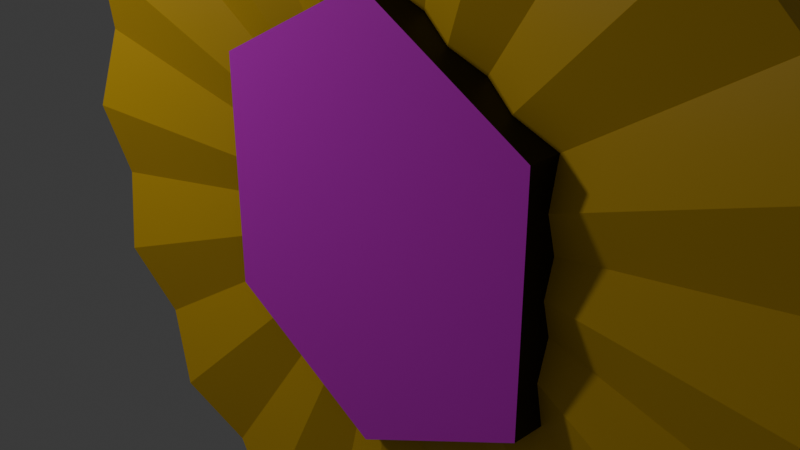 # Source: medal_paris.blend  (saved by Blender 4.2.66; exported with 4.5.12 LTS)
import bpy
from mathutils import Matrix  # noqa: F401  (used for matrix-valued properties, if any)

bpy.ops.wm.read_factory_settings(use_empty=True)
scene = bpy.context.scene
scene.name = 'Scene'

# ---- collections
col_collection = bpy.data.collections.new('Collection'); scene.collection.children.link(col_collection)

# ---- images (referenced by path relative to the original .blend; pixels are not part of the script)
import os
ASSET_DIR = os.environ.get("B2B_ASSET_DIR", "")  # directory of the original .blend (textures are referenced by path, not embedded)
HERE = os.path.dirname(os.path.abspath(__file__))  # packed textures are extracted next to this script under _unpacked/

def load_image(name, relpath, width, height, colorspace="sRGB"):
    """Load a texture the original file referenced (path relative to the .blend, or extracted next to this script)."""
    p = next((c for c in (os.path.join(HERE, relpath), os.path.join(ASSET_DIR, relpath)) if relpath and os.path.exists(c)), "")
    if p:
        img = bpy.data.images.load(p, check_existing=True)
        img.name = name
    else:  # same state as the original file: an image datablock whose file is absent (Cycles renders it pink)
        img = bpy.data.images.new(name, width, height)
        img.source = "FILE"
        img.filepath = "//" + (relpath or name)
    img.colorspace_settings.name = colorspace
    return img
img_sail_jpeg = load_image('sail.jpeg', 'textures/sail.jpeg', 1024, 1024, 'sRGB')

# ---- materials (node trees are filled in below, after node groups)
mat_gold = bpy.data.materials.new('gold')
mat_balck = bpy.data.materials.new('balck')
mat_white = bpy.data.materials.new('white')

# ---- material node trees
mat_gold.use_nodes = True; mat_gold.node_tree.nodes.clear()
_N = mat_gold.node_tree.nodes; _L = mat_gold.node_tree.links
n0 = _N.new('ShaderNodeBsdfPrincipled'); n0.name = 'Principled BSDF'; n0.location = (10, 300)
n0.inputs[0].default_value = (0.8632, 0.521, 0.001214, 1.0)
n1 = _N.new('ShaderNodeOutputMaterial'); n1.name = 'Material Output'; n1.location = (300, 300)
_L.new(n0.outputs[0], n1.inputs[0])
n1.is_active_output = True
mat_balck.use_nodes = True; mat_balck.node_tree.nodes.clear()
_N = mat_balck.node_tree.nodes; _L = mat_balck.node_tree.links
n0 = _N.new('ShaderNodeBsdfPrincipled'); n0.name = 'Principled BSDF'; n0.location = (10, 300)
n0.inputs[0].default_value = (0.0, 0.0, 0.0, 1.0)
n1 = _N.new('ShaderNodeOutputMaterial'); n1.name = 'Material Output'; n1.location = (300, 300)
_L.new(n0.outputs[0], n1.inputs[0])
n1.is_active_output = True
mat_white.use_nodes = True; mat_white.node_tree.nodes.clear()
_N = mat_white.node_tree.nodes; _L = mat_white.node_tree.links
n0 = _N.new('ShaderNodeBsdfPrincipled'); n0.name = 'Principled BSDF'; n0.location = (10, 300)
n1 = _N.new('ShaderNodeOutputMaterial'); n1.name = 'Material Output'; n1.location = (300, 300)
n2 = _N.new('ShaderNodeTexImage'); n2.name = 'Image Texture'; n2.location = (-402, 176)
n2.image = img_sail_jpeg
_L.new(n0.outputs[0], n1.inputs[0])
_L.new(n2.outputs[0], n0.inputs[0])
n1.is_active_output = True

# ---- world
world_world = bpy.data.worlds.new('World'); scene.world = world_world
world_world.use_nodes = True; world_world.node_tree.nodes.clear()
_N = world_world.node_tree.nodes; _L = world_world.node_tree.links
n0 = _N.new('ShaderNodeOutputWorld'); n0.name = 'World Output'; n0.location = (300, 300)
n1 = _N.new('ShaderNodeBackground'); n1.name = 'Background'; n1.location = (10, 300)
n1.inputs[0].default_value = (0.05088, 0.05088, 0.05088, 1.0)
_L.new(n1.outputs[0], n0.inputs[0])
n0.is_active_output = True
world_world.color = (0.05088, 0.05088, 0.05088)
world_world.sun_shadow_jitter_overblur = 0.0

# ---- cameras
cam_camera = bpy.data.cameras.new('Camera')
cam_camera.clip_end = 100.0
cam_camera.ortho_scale = 7.314

# ---- lights
light_light = bpy.data.lights.new('Light', 'POINT')
light_light.energy = 1000.0
light_light.shadow_soft_size = 0.5196

# ---- meshes
me_cylinder = bpy.data.meshes.new('Cylinder')
me_cylinder.from_pydata([(0.0, 1.0, -1.0), (0.0, 1.0, 1.0), (0.1951, 0.9808, -1.0), (0.0, 0.0, 0.0), (0.3827, 0.9239, -1.0), (0.3827, 0.9239, 1.0), (0.5556, 0.8315, -1.0), (0.0, 0.0, 0.0), (0.7071, 0.7071, -1.0), (0.7071, 0.7071, 1.0), (0.8315, 0.5556, -1.0), (0.0, 0.0, 0.0), (0.9239, 0.3827, -1.0), (0.9239, 0.3827, 1.0), (0.9808, 0.1951, -1.0), (0.0, 0.0, 0.0), (1.0, 0.0, -1.0), (1.0, 0.0, 1.0), (0.9808, -0.1951, -1.0), (0.0, 0.0, 0.0), (0.9239, -0.3827, -1.0), (0.9239, -0.3827, 1.0), (0.8315, -0.5556, -1.0), (0.0, 0.0, 0.0), (0.7071, -0.7071, -1.0), (0.7071, -0.7071, 1.0), (0.5556, -0.8315, -1.0), (0.0, 0.0, 0.0), (0.3827, -0.9239, -1.0), (0.3827, -0.9239, 1.0), (0.1951, -0.9808, -1.0), (0.0, 0.0, 0.0), (0.0, -1.0, -1.0), (0.0, -1.0, 1.0), (-0.1951, -0.9808, -1.0), (0.0, 0.0, 0.0), (-0.3827, -0.9239, -1.0), (-0.3827, -0.9239, 1.0), (-0.5556, -0.8315, -1.0), (0.0, 0.0, 0.0), (-0.7071, -0.7071, -1.0), (-0.7071, -0.7071, 1.0), (-0.8315, -0.5556, -1.0), (0.0, 0.0, 0.0), (-0.9239, -0.3827, -1.0), (-0.9239, -0.3827, 1.0), (-0.9808, -0.1951, -1.0), (0.0, 0.0, 0.0), (-1.0, 0.0, -1.0), (-1.0, 0.0, 1.0), (-0.9808, 0.1951, -1.0), (0.0, 0.0, 0.0), (-0.9239, 0.3827, -1.0), (-0.9239, 0.3827, 1.0), (-0.8315, 0.5556, -1.0), (0.0, 0.0, 0.0), (-0.7071, 0.7071, -1.0), (-0.7071, 0.7071, 1.0), (-0.5556, 0.8315, -1.0), (0.0, 0.0, 0.0), (-0.3827, 0.9239, -1.0), (-0.3827, 0.9239, 1.0), (-0.1951, 0.9808, -1.0), (0.0, 0.0, 0.0), (9.263e-05, 9.263e-05, -1.0), (4.631e-05, 0.5, -1.0), (4.631e-05, -0.5, -1.0), (0.4158, -0.2777, -1.0), (-0.4157, -0.2777, -1.0), (-0.4157, 0.2778, -1.0), (0.4158, 0.2778, -1.0), (0.2462, -0.3684, -1.0), (0.4157, 0.08273, -1.0), (0.1696, -0.4093, -1.0), (0.4158, 5.412e-05, -1.0), (-0.1695, 0.4094, -1.0), (-0.4157, 5.412e-05, -1.0), (-0.08984, 0.452, -1.0), (-0.4156, 0.08274, -1.0), (0.08994, -0.4519, -1.0), (0.4158, -0.08263, -1.0), (0.4157, -0.1721, -1.0), (-0.3258, -0.3258, -1.0), (-0.4156, 0.1722, -1.0), (0.08993, 0.4519, -1.0), (-0.08984, -0.4519, -1.0), (0.3259, 0.3259, -1.0), (-0.1695, -0.4093, -1.0), (0.3259, -0.3258, -1.0), (0.1696, 0.4094, -1.0), (0.4157, 0.1722, -1.0), (-0.3258, 0.3259, -1.0), (0.2462, 0.3684, -1.0), (-0.4157, -0.1721, -1.0), (-0.2461, 0.3684, -1.0), (-0.2461, -0.3683, -1.0), (-0.4157, -0.08264, -1.0), (1.359e-05, 0.5, 1.0), (1.359e-05, -0.5, 1.0), (0.4157, -0.2778, 1.0), (0.4157, 0.2778, 1.0), (-0.4157, 0.2778, 1.0), (-0.4157, -0.2778, 1.0), (0.2461, -0.3683, 1.0), (-0.2461, -0.3683, 1.0), (-0.4157, 0.1722, 1.0), (0.1695, -0.4093, 1.0), (-0.3257, -0.3258, 1.0), (0.4157, -0.1722, 1.0), (-0.2461, 0.3684, 1.0), (0.3258, 0.3258, 1.0), (-0.1695, 0.4093, 1.0), (-0.08988, 0.4519, 1.0), (-0.3258, 0.3258, 1.0), (0.08989, -0.4519, 1.0), (-0.4156, -0.1722, 1.0), (0.3258, -0.3258, 1.0), (0.4157, 0.1722, 1.0), (0.4157, 0.08267, 1.0), (0.0899, 0.4519, 1.0), (-0.4156, -0.0827, 1.0), (-0.08987, -0.4519, 1.0), (-0.4156, -2.376e-05, 1.0), (-0.1695, -0.4092, 1.0), (0.4157, -2.375e-05, 1.0), (0.1696, 0.4093, 1.0), (0.4157, -0.0827, 1.0), (0.2462, 0.3684, 1.0), (-0.4156, 0.08266, 1.0), (0.0, 1.0, 0.0), (0.1951, 0.9808, 0.0), (0.3827, 0.9239, 0.0), (0.5556, 0.8315, 0.0), (0.7071, 0.7071, 0.0), (0.8315, 0.5556, 0.0), (0.9239, 0.3827, 0.0), (0.9808, 0.1951, 0.0), (1.0, 0.0, 0.0), (0.9808, -0.1951, 0.0), (0.9239, -0.3827, 0.0), (0.8315, -0.5556, 0.0), (0.7071, -0.7071, 0.0), (0.5556, -0.8315, 0.0), (0.3827, -0.9239, 0.0), (0.1951, -0.9808, 0.0), (0.0, -1.0, 0.0), (-0.1951, -0.9808, 0.0), (-0.3827, -0.9239, 0.0), (-0.5556, -0.8315, 0.0), (-0.7071, -0.7071, 0.0), (-0.8315, -0.5556, 0.0), (-0.9239, -0.3827, 0.0), (-0.9808, -0.1951, 0.0), (-1.0, 0.0, 0.0), (-0.9808, 0.1951, 0.0), (-0.9239, 0.3827, 0.0), (-0.8315, 0.5556, 0.0), (-0.7071, 0.7071, 0.0), (-0.5556, 0.8315, 0.0), (-0.3827, 0.9239, 0.0), (-0.1951, 0.9808, 0.0), (0.0, 1.0, 0.5), (0.1951, 0.9808, 0.5), (0.3827, 0.9239, 0.5), (0.5556, 0.8315, 0.5), (0.7071, 0.7071, 0.5), (0.8315, 0.5556, 0.5), (0.9239, 0.3827, 0.5), (0.9808, 0.1951, 0.5), (1.0, 0.0, 0.5), (0.9808, -0.1951, 0.5), (0.9239, -0.3827, 0.5), (0.8315, -0.5556, 0.5), (0.7071, -0.7071, 0.5), (0.5556, -0.8315, 0.5), (0.3827, -0.9239, 0.5), (0.1951, -0.9808, 0.5), (0.0, -1.0, 0.5), (-0.1951, -0.9808, 0.5), (-0.3827, -0.9239, 0.5), (-0.5556, -0.8315, 0.5), (-0.7071, -0.7071, 0.5), (-0.8315, -0.5556, 0.5), (-0.9239, -0.3827, 0.5), (-0.9808, -0.1951, 0.5), (-1.0, 0.0, 0.5), (-0.9808, 0.1951, 0.5), (-0.9239, 0.3827, 0.5), (-0.8315, 0.5556, 0.5), (-0.7071, 0.7071, 0.5), (-0.5556, 0.8315, 0.5), (-0.3827, 0.9239, 0.5), (-0.1951, 0.9808, 0.5), (0.1951, 0.9808, -0.5), (0.3827, 0.9239, -0.5), (0.5556, 0.8315, -0.5), (0.7071, 0.7071, -0.5), (0.8315, 0.5556, -0.5), (0.9239, 0.3827, -0.5), (0.9808, 0.1951, -0.5), (1.0, 0.0, -0.5), (0.9808, -0.1951, -0.5), (0.9239, -0.3827, -0.5), (0.8315, -0.5556, -0.5), (0.7071, -0.7071, -0.5), (0.5556, -0.8315, -0.5), (0.3827, -0.9239, -0.5), (0.1951, -0.9808, -0.5), (0.0, -1.0, -0.5), (-0.1951, -0.9808, -0.5), (-0.3827, -0.9239, -0.5), (-0.5556, -0.8315, -0.5), (-0.7071, -0.7071, -0.5), (-0.8315, -0.5556, -0.5), (-0.9239, -0.3827, -0.5), (-0.9808, -0.1951, -0.5), (-1.0, 0.0, -0.5), (-0.9808, 0.1951, -0.5), (-0.9239, 0.3827, -0.5), (-0.8315, 0.5556, -0.5), (-0.7071, 0.7071, -0.5), (-0.5556, 0.8315, -0.5), (-0.3827, 0.9239, -0.5), (-0.1951, 0.9808, -0.5), (0.0, 1.0, -0.5), (1.359e-05, 0.5, -1.0), (0.0899, 0.4519, -1.0), (0.1695, -0.4093, -1.0), (0.08989, -0.4519, -1.0), (1.359e-05, -0.5, -1.0), (-0.08987, -0.4519, -1.0), (-0.1695, -0.4092, -1.0), (-0.2461, -0.3683, -1.0), (-0.3257, -0.3258, -1.0), (-0.4157, -0.2778, -1.0), (0.1696, 0.4093, -1.0), (0.2462, 0.3684, -1.0), (-0.4156, -0.1722, -1.0), (0.3258, 0.3258, -1.0), (-0.4156, -0.0827, -1.0), (0.4157, 0.2778, -1.0), (-0.4156, -2.376e-05, -1.0), (0.4157, 0.1722, -1.0), (-0.4156, 0.08266, -1.0), (0.4157, 0.08267, -1.0), (-0.4157, 0.1722, -1.0), (0.4157, -2.375e-05, -1.0), (-0.4157, 0.2778, -1.0), (0.4157, -0.0827, -1.0), (-0.3258, 0.3258, -1.0), (0.4157, -0.1722, -1.0), (-0.2461, 0.3684, -1.0), (0.4157, -0.2778, -1.0), (-0.1695, 0.4093, -1.0), (0.3258, -0.3258, -1.0), (-0.08988, 0.4519, -1.0), (0.2461, -0.3683, -1.0)], [], [(161, 1, 162), (162, 5, 163), (163, 5, 164), (164, 9, 165), (165, 9, 166), (166, 13, 167), (167, 13, 168), (168, 17, 169), (169, 17, 170), (170, 21, 171), (171, 21, 172), (172, 25, 173), (173, 25, 174), (174, 29, 175), (175, 29, 176), (176, 33, 177), (177, 33, 178), (178, 37, 179), (179, 37, 180), (180, 41, 181), (181, 41, 182), (182, 45, 183), (183, 45, 184), (184, 49, 185), (185, 49, 186), (186, 53, 187), (187, 53, 188), (188, 57, 189), (189, 57, 190), (190, 61, 191), (191, 61, 192), (192, 1, 161), (0, 65, 77, 62), (62, 77, 75, 60), (60, 75, 94, 58), (58, 94, 91, 56), (56, 91, 69, 54), (54, 69, 83, 52), (52, 83, 78, 50), (50, 78, 76, 48), (48, 76, 96, 46), (46, 96, 93, 44), (44, 93, 68, 42), (42, 68, 82, 40), (40, 82, 95, 38), (38, 95, 87, 36), (36, 87, 85, 34), (34, 85, 66, 32), (32, 66, 79, 30), (30, 79, 73, 28), (28, 73, 71, 26), (26, 71, 88, 24), (24, 88, 67, 22), (22, 67, 81, 20), (20, 81, 80, 18), (18, 80, 74, 16), (16, 74, 72, 14), (14, 72, 90, 12), (12, 90, 70, 10), (10, 70, 86, 8), (8, 86, 92, 6), (6, 92, 89, 4), (4, 89, 84, 2), (2, 84, 65, 0), (223, 160, 129, 224), (80, 81, 64), (69, 91, 64), (74, 80, 64), (83, 69, 64), (72, 74, 64), (78, 83, 64), (90, 72, 64), (76, 78, 64), (70, 90, 64), (96, 76, 64), (86, 70, 64), (93, 96, 64), (92, 86, 64), (68, 93, 64), (89, 92, 64), (82, 68, 64), (84, 89, 64), (95, 82, 64), (65, 84, 64), (87, 95, 64), (85, 87, 64), (66, 85, 64), (79, 66, 64), (73, 79, 64), (71, 73, 64), (77, 65, 64), (88, 71, 64), (75, 77, 64), (67, 88, 64), (94, 75, 64), (81, 67, 64), (91, 94, 64), (97, 112, 111, 109, 113, 101, 105, 128, 122, 120, 115, 102, 107, 104, 123, 121, 98, 114, 106, 103, 116, 99, 108, 126, 124, 118, 117, 100, 110, 127, 125, 119), (222, 159, 160, 223), (221, 158, 159, 222), (220, 157, 158, 221), (219, 156, 157, 220), (218, 155, 156, 219), (217, 154, 155, 218), (216, 153, 154, 217), (215, 152, 153, 216), (214, 151, 152, 215), (213, 150, 151, 214), (212, 149, 150, 213), (211, 148, 149, 212), (210, 147, 148, 211), (209, 146, 147, 210), (208, 145, 146, 209), (207, 144, 145, 208), (206, 143, 144, 207), (205, 142, 143, 206), (204, 141, 142, 205), (203, 140, 141, 204), (202, 139, 140, 203), (201, 138, 139, 202), (200, 137, 138, 201), (199, 136, 137, 200), (198, 135, 136, 199), (197, 134, 135, 198), (196, 133, 134, 197), (195, 132, 133, 196), (194, 131, 132, 195), (193, 130, 131, 194), (224, 129, 130, 193), (160, 192, 161, 129), (159, 191, 192, 160), (158, 190, 191, 159), (157, 189, 190, 158), (156, 188, 189, 157), (155, 187, 188, 156), (154, 186, 187, 155), (153, 185, 186, 154), (152, 184, 185, 153), (151, 183, 184, 152), (150, 182, 183, 151), (149, 181, 182, 150), (148, 180, 181, 149), (147, 179, 180, 148), (146, 178, 179, 147), (145, 177, 178, 146), (144, 176, 177, 145), (143, 175, 176, 144), (142, 174, 175, 143), (141, 173, 174, 142), (140, 172, 173, 141), (139, 171, 172, 140), (138, 170, 171, 139), (137, 169, 170, 138), (136, 168, 169, 137), (135, 167, 168, 136), (134, 166, 167, 135), (133, 165, 166, 134), (132, 164, 165, 133), (131, 163, 164, 132), (130, 162, 163, 131), (129, 161, 162, 130), (0, 224, 193, 2), (2, 193, 194, 4), (4, 194, 195, 6), (6, 195, 196, 8), (8, 196, 197, 10), (10, 197, 198, 12), (12, 198, 199, 14), (14, 199, 200, 16), (16, 200, 201, 18), (18, 201, 202, 20), (20, 202, 203, 22), (22, 203, 204, 24), (24, 204, 205, 26), (26, 205, 206, 28), (28, 206, 207, 30), (30, 207, 208, 32), (32, 208, 209, 34), (34, 209, 210, 36), (36, 210, 211, 38), (38, 211, 212, 40), (40, 212, 213, 42), (42, 213, 214, 44), (44, 214, 215, 46), (46, 215, 216, 48), (48, 216, 217, 50), (50, 217, 218, 52), (52, 218, 219, 54), (54, 219, 220, 56), (56, 220, 221, 58), (58, 221, 222, 60), (60, 222, 223, 62), (62, 223, 224, 0), (21, 170, 19), (172, 21, 23), (25, 172, 23), (174, 25, 27), (192, 61, 63), (29, 174, 27), (1, 192, 63), (176, 29, 31), (33, 176, 31), (178, 33, 35), (37, 178, 35), (180, 37, 39), (162, 1, 3), (41, 180, 39), (5, 162, 3), (182, 41, 43), (164, 5, 7), (45, 182, 43), (9, 164, 7), (184, 45, 47), (166, 9, 11), (49, 184, 47), (13, 166, 11), (186, 49, 51), (168, 13, 15), (53, 186, 51), (17, 168, 15), (188, 53, 55), (170, 17, 19), (57, 188, 55), (225, 226, 235, 236, 238, 240, 242, 244, 246, 248, 250, 252, 254, 256, 227, 228, 229, 230, 231, 232, 233, 234, 237, 239, 241, 243, 245, 247, 249, 251, 253, 255), (115, 120, 239, 237), (108, 99, 252, 250), (110, 100, 240, 238), (109, 111, 253, 251), (120, 122, 241, 239), (97, 119, 226, 225), (99, 116, 254, 252), (100, 117, 242, 240), (106, 114, 228, 227), (111, 112, 255, 253), (122, 128, 243, 241), (114, 98, 229, 228), (116, 103, 256, 254), (117, 118, 244, 242), (98, 121, 230, 229), (112, 97, 225, 255), (128, 105, 245, 243), (121, 123, 231, 230), (103, 106, 227, 256), (118, 124, 246, 244), (123, 104, 232, 231), (119, 125, 235, 226), (104, 107, 233, 232), (105, 101, 247, 245), (107, 102, 234, 233), (124, 126, 248, 246), (125, 127, 236, 235), (101, 113, 249, 247), (102, 115, 237, 234), (126, 108, 250, 248), (127, 110, 238, 236), (113, 109, 251, 249), (190, 59, 61), (190, 57, 59)])
me_cylinder.polygons.foreach_set('material_index', [0, 0, 0, 0, 0, 0, 0, 0, 0, 0, 0, 0, 0, 0, 0, 0, 0, 0, 0, 0, 0, 0, 0, 0, 0, 0, 0, 0, 0, 0, 0, 0, 0, 0, 0, 0, 0, 0, 0, 0, 0, 0, 0, 0, 0, 0, 0, 0, 0, 0, 0, 0, 0, 0, 0, 0, 0, 0, 0, 0, 0, 0, 0, 0, 0, 0, 0, 0, 0, 0, 0, 0, 0, 0, 0, 0, 0, 0, 0, 0, 0, 0, 0, 0, 0, 0, 0, 0, 0, 0, 0, 0, 0, 0, 0, 0, 0, 2, 0, 0, 0, 0, 0, 0, 0, 0, 0, 0, 0, 0, 0, 0, 0, 0, 0, 0, 0, 0, 0, 0, 0, 0, 0, 0, 0, 0, 0, 0, 0, 0, 0, 0, 0, 0, 0, 0, 0, 0, 0, 0, 0, 0, 0, 0, 0, 0, 0, 0, 0, 0, 0, 0, 0, 0, 0, 0, 0, 0, 0, 0, 0, 0, 0, 0, 0, 0, 0, 0, 0, 0, 0, 0, 0, 0, 0, 0, 0, 0, 0, 0, 0, 0, 0, 0, 0, 0, 0, 0, 0, 0, 0, 0, 0, 0, 0, 0, 0, 0, 0, 0, 0, 0, 0, 0, 0, 0, 0, 0, 0, 0, 0, 0, 0, 0, 0, 0, 0, 0, 0, 0, 0, 0, 0, 0, 1, 1, 1, 1, 1, 1, 1, 1, 1, 1, 1, 1, 1, 1, 1, 1, 1, 1, 1, 1, 1, 1, 1, 1, 1, 1, 1, 1, 1, 1, 1, 1, 0, 0])
_uv = me_cylinder.uv_layers.new(name='UVMap')
_uv.uv.foreach_set('vector', [1.0, 0.875, 1.0, 1.0, 0.9688, 0.875, 0.9688, 0.875, 0.9375, 1.0, 0.9375, 0.875, 0.9375, 0.875, 0.9375, 1.0, 0.9062, 0.875, 0.9062, 0.875, 0.875, 1.0, 0.875, 0.875, 0.875, 0.875, 0.875, 1.0, 0.8438, 0.875, 0.8438, 0.875, 0.8125, 1.0, 0.8125, 0.875, 0.8125, 0.875, 0.8125, 1.0, 0.7812, 0.875, 0.7812, 0.875, 0.75, 1.0, 0.75, 0.875, 0.75, 0.875, 0.75, 1.0, 0.7188, 0.875, 0.7188, 0.875, 0.6875, 1.0, 0.6875, 0.875, 0.6875, 0.875, 0.6875, 1.0, 0.6562, 0.875, 0.6562, 0.875, 0.625, 1.0, 0.625, 0.875, 0.625, 0.875, 0.625, 1.0, 0.5938, 0.875, 0.5938, 0.875, 0.5625, 1.0, 0.5625, 0.875, 0.5625, 0.875, 0.5625, 1.0, 0.5312, 0.875, 0.5312, 0.875, 0.5, 1.0, 0.5, 0.875, 0.5, 0.875, 0.5, 1.0, 0.4688, 0.875, 0.4688, 0.875, 0.4375, 1.0, 0.4375, 0.875, 0.4375, 0.875, 0.4375, 1.0, 0.4062, 0.875, 0.4062, 0.875, 0.375, 1.0, 0.375, 0.875, 0.375, 0.875, 0.375, 1.0, 0.3438, 0.875, 0.3438, 0.875, 0.3125, 1.0, 0.3125, 0.875, 0.3125, 0.875, 0.3125, 1.0, 0.2812, 0.875, 0.2812, 0.875, 0.25, 1.0, 0.25, 0.875, 0.25, 0.875, 0.25, 1.0, 0.2188, 0.875, 0.2188, 0.875, 0.1875, 1.0, 0.1875, 0.875, 0.1875, 0.875, 0.1875, 1.0, 0.1562, 0.875, 0.1562, 0.875, 0.125, 1.0, 0.125, 0.875, 0.125, 0.875, 0.125, 1.0, 0.09375, 0.875, 0.09375, 0.875, 0.0625, 1.0, 0.0625, 0.875, 0.0625, 0.875, 0.0625, 1.0, 0.03125, 0.875, 0.03125, 0.875, 0.0, 1.0, 0.0, 0.875, 0.75, 0.49, 0.75, 0.37, 0.7284, 0.3585, 0.7032, 0.4854, 0.7032, 0.4854, 0.7284, 0.3585, 0.7093, 0.3483, 0.6582, 0.4717, 0.6582, 0.4717, 0.7093, 0.3483, 0.6909, 0.3384, 0.6167, 0.4496, 0.6167, 0.4496, 0.6909, 0.3384, 0.6718, 0.3282, 0.5803, 0.4197, 0.5803, 0.4197, 0.6718, 0.3282, 0.6502, 0.3167, 0.5504, 0.3833, 0.5504, 0.3833, 0.6502, 0.3167, 0.6502, 0.2913, 0.5283, 0.3418, 0.5283, 0.3418, 0.6502, 0.2913, 0.6502, 0.2699, 0.5146, 0.2968, 0.5146, 0.2968, 0.6502, 0.2699, 0.6502, 0.25, 0.51, 0.25, 0.51, 0.25, 0.6502, 0.25, 0.6502, 0.2302, 0.5146, 0.2032, 0.5146, 0.2032, 0.6502, 0.2302, 0.6502, 0.2087, 0.5283, 0.1582, 0.5283, 0.1582, 0.6502, 0.2087, 0.6502, 0.1833, 0.5504, 0.1167, 0.5504, 0.1167, 0.6502, 0.1833, 0.6718, 0.1718, 0.5803, 0.08029, 0.5803, 0.08029, 0.6718, 0.1718, 0.6909, 0.1616, 0.6167, 0.05045, 0.6167, 0.05045, 0.6909, 0.1616, 0.7093, 0.1518, 0.6582, 0.02827, 0.6582, 0.02827, 0.7093, 0.1518, 0.7284, 0.1416, 0.7032, 0.01461, 0.7032, 0.01461, 0.7284, 0.1416, 0.75, 0.13, 0.75, 0.01, 0.75, 0.01, 0.75, 0.13, 0.7716, 0.1415, 0.7968, 0.01461, 0.7968, 0.01461, 0.7716, 0.1415, 0.7907, 0.1518, 0.8418, 0.02827, 0.8418, 0.02827, 0.7907, 0.1518, 0.8091, 0.1616, 0.8833, 0.05045, 0.8833, 0.05045, 0.8091, 0.1616, 0.8282, 0.1718, 0.9197, 0.08029, 0.9197, 0.08029, 0.8282, 0.1718, 0.8498, 0.1833, 0.9496, 0.1167, 0.9496, 0.1167, 0.8498, 0.1833, 0.8498, 0.2087, 0.9717, 0.1582, 0.9717, 0.1582, 0.8498, 0.2087, 0.8498, 0.2302, 0.9854, 0.2032, 0.9854, 0.2032, 0.8498, 0.2302, 0.8498, 0.25, 0.99, 0.25, 0.99, 0.25, 0.8498, 0.25, 0.8498, 0.2699, 0.9854, 0.2968, 0.9854, 0.2968, 0.8498, 0.2699, 0.8498, 0.2913, 0.9717, 0.3418, 0.9717, 0.3418, 0.8498, 0.2913, 0.8498, 0.3167, 0.9496, 0.3833, 0.9496, 0.3833, 0.8498, 0.3167, 0.8282, 0.3282, 0.9197, 0.4197, 0.9197, 0.4197, 0.8282, 0.3282, 0.8091, 0.3384, 0.8833, 0.4496, 0.8833, 0.4496, 0.8091, 0.3384, 0.7907, 0.3483, 0.8418, 0.4717, 0.8418, 0.4717, 0.7907, 0.3483, 0.7716, 0.3585, 0.7968, 0.4854, 0.7968, 0.4854, 0.7716, 0.3585, 0.75, 0.37, 0.75, 0.49, 0.03125, 0.625, 0.03125, 0.75, 0.0, 0.75, 0.0, 0.625, 0.8498, 0.2302, 0.8498, 0.2087, 0.75, 0.25, 0.6502, 0.3167, 0.6718, 0.3282, 0.75, 0.25, 0.8498, 0.25, 0.8498, 0.2302, 0.75, 0.25, 0.6502, 0.2913, 0.6502, 0.3167, 0.75, 0.25, 0.8498, 0.2699, 0.8498, 0.25, 0.75, 0.25, 0.6502, 0.2699, 0.6502, 0.2913, 0.75, 0.25, 0.8498, 0.2913, 0.8498, 0.2699, 0.75, 0.25, 0.6502, 0.25, 0.6502, 0.2699, 0.75, 0.25, 0.8498, 0.3167, 0.8498, 0.2913, 0.75, 0.25, 0.6502, 0.2302, 0.6502, 0.25, 0.75, 0.25, 0.8282, 0.3282, 0.8498, 0.3167, 0.75, 0.25, 0.6502, 0.2087, 0.6502, 0.2302, 0.75, 0.25, 0.8091, 0.3384, 0.8282, 0.3282, 0.75, 0.25, 0.6502, 0.1833, 0.6502, 0.2087, 0.75, 0.25, 0.7907, 0.3483, 0.8091, 0.3384, 0.75, 0.25, 0.6718, 0.1718, 0.6502, 0.1833, 0.75, 0.25, 0.7716, 0.3585, 0.7907, 0.3483, 0.75, 0.25, 0.6909, 0.1616, 0.6718, 0.1718, 0.75, 0.25, 0.75, 0.37, 0.7716, 0.3585, 0.75, 0.25, 0.7093, 0.1518, 0.6909, 0.1616, 0.75, 0.25, 0.7284, 0.1416, 0.7093, 0.1518, 0.75, 0.25, 0.75, 0.13, 0.7284, 0.1416, 0.75, 0.25, 0.7716, 0.1415, 0.75, 0.13, 0.75, 0.25, 0.7907, 0.1518, 0.7716, 0.1415, 0.75, 0.25, 0.8091, 0.1616, 0.7907, 0.1518, 0.75, 0.25, 0.7284, 0.3585, 0.75, 0.37, 0.75, 0.25, 0.8282, 0.1718, 0.8091, 0.1616, 0.75, 0.25, 0.7093, 0.3483, 0.7284, 0.3585, 0.75, 0.25, 0.8498, 0.1833, 0.8282, 0.1718, 0.75, 0.25, 0.6909, 0.3384, 0.7093, 0.3483, 0.75, 0.25, 0.8498, 0.2087, 0.8498, 0.1833, 0.75, 0.25, 0.6718, 0.3282, 0.6909, 0.3384, 0.75, 0.25, 0.498, 0.9556, 0.4161, 0.9118, 0.3435, 0.8729, 0.2737, 0.8356, 0.2011, 0.7968, 0.1191, 0.7531, 0.1191, 0.6568, 0.1192, 0.5752, 0.1192, 0.4999, 0.1192, 0.4245, 0.1192, 0.3429, 0.1191, 0.2467, 0.2011, 0.2029, 0.2737, 0.1642, 0.3435, 0.1269, 0.4161, 0.08799, 0.498, 0.04411, 0.58, 0.08801, 0.6525, 0.1268, 0.7223, 0.1642, 0.795, 0.2029, 0.877, 0.2467, 0.8769, 0.3429, 0.8769, 0.4245, 0.877, 0.4999, 0.877, 0.5752, 0.877, 0.6568, 0.877, 0.7531, 0.795, 0.7968, 0.7224, 0.8357, 0.6526, 0.873, 0.58, 0.9118, 0.0625, 0.625, 0.0625, 0.75, 0.03125, 0.75, 0.03125, 0.625, 0.09375, 0.625, 0.09375, 0.75, 0.0625, 0.75, 0.0625, 0.625, 0.125, 0.625, 0.125, 0.75, 0.09375, 0.75, 0.09375, 0.625, 0.1562, 0.625, 0.1562, 0.75, 0.125, 0.75, 0.125, 0.625, 0.1875, 0.625, 0.1875, 0.75, 0.1562, 0.75, 0.1562, 0.625, 0.2188, 0.625, 0.2188, 0.75, 0.1875, 0.75, 0.1875, 0.625, 0.25, 0.625, 0.25, 0.75, 0.2188, 0.75, 0.2188, 0.625, 0.2812, 0.625, 0.2812, 0.75, 0.25, 0.75, 0.25, 0.625, 0.3125, 0.625, 0.3125, 0.75, 0.2812, 0.75, 0.2812, 0.625, 0.3438, 0.625, 0.3438, 0.75, 0.3125, 0.75, 0.3125, 0.625, 0.375, 0.625, 0.375, 0.75, 0.3438, 0.75, 0.3438, 0.625, 0.4062, 0.625, 0.4062, 0.75, 0.375, 0.75, 0.375, 0.625, 0.4375, 0.625, 0.4375, 0.75, 0.4062, 0.75, 0.4062, 0.625, 0.4688, 0.625, 0.4688, 0.75, 0.4375, 0.75, 0.4375, 0.625, 0.5, 0.625, 0.5, 0.75, 0.4688, 0.75, 0.4688, 0.625, 0.5312, 0.625, 0.5312, 0.75, 0.5, 0.75, 0.5, 0.625, 0.5625, 0.625, 0.5625, 0.75, 0.5312, 0.75, 0.5312, 0.625, 0.5938, 0.625, 0.5938, 0.75, 0.5625, 0.75, 0.5625, 0.625, 0.625, 0.625, 0.625, 0.75, 0.5938, 0.75, 0.5938, 0.625, 0.6562, 0.625, 0.6562, 0.75, 0.625, 0.75, 0.625, 0.625, 0.6875, 0.625, 0.6875, 0.75, 0.6562, 0.75, 0.6562, 0.625, 0.7188, 0.625, 0.7188, 0.75, 0.6875, 0.75, 0.6875, 0.625, 0.75, 0.625, 0.75, 0.75, 0.7188, 0.75, 0.7188, 0.625, 0.7812, 0.625, 0.7812, 0.75, 0.75, 0.75, 0.75, 0.625, 0.8125, 0.625, 0.8125, 0.75, 0.7812, 0.75, 0.7812, 0.625, 0.8438, 0.625, 0.8438, 0.75, 0.8125, 0.75, 0.8125, 0.625, 0.875, 0.625, 0.875, 0.75, 0.8438, 0.75, 0.8438, 0.625, 0.9062, 0.625, 0.9062, 0.75, 0.875, 0.75, 0.875, 0.625, 0.9375, 0.625, 0.9375, 0.75, 0.9062, 0.75, 0.9062, 0.625, 0.9688, 0.625, 0.9688, 0.75, 0.9375, 0.75, 0.9375, 0.625, 1.0, 0.625, 1.0, 0.75, 0.9688, 0.75, 0.9688, 0.625, 0.03125, 0.75, 0.03125, 0.875, 0.0, 0.875, 0.0, 0.75, 0.0625, 0.75, 0.0625, 0.875, 0.03125, 0.875, 0.03125, 0.75, 0.09375, 0.75, 0.09375, 0.875, 0.0625, 0.875, 0.0625, 0.75, 0.125, 0.75, 0.125, 0.875, 0.09375, 0.875, 0.09375, 0.75, 0.1562, 0.75, 0.1562, 0.875, 0.125, 0.875, 0.125, 0.75, 0.1875, 0.75, 0.1875, 0.875, 0.1562, 0.875, 0.1562, 0.75, 0.2188, 0.75, 0.2188, 0.875, 0.1875, 0.875, 0.1875, 0.75, 0.25, 0.75, 0.25, 0.875, 0.2188, 0.875, 0.2188, 0.75, 0.2812, 0.75, 0.2812, 0.875, 0.25, 0.875, 0.25, 0.75, 0.3125, 0.75, 0.3125, 0.875, 0.2812, 0.875, 0.2812, 0.75, 0.3438, 0.75, 0.3438, 0.875, 0.3125, 0.875, 0.3125, 0.75, 0.375, 0.75, 0.375, 0.875, 0.3438, 0.875, 0.3438, 0.75, 0.4062, 0.75, 0.4062, 0.875, 0.375, 0.875, 0.375, 0.75, 0.4375, 0.75, 0.4375, 0.875, 0.4062, 0.875, 0.4062, 0.75, 0.4688, 0.75, 0.4688, 0.875, 0.4375, 0.875, 0.4375, 0.75, 0.5, 0.75, 0.5, 0.875, 0.4688, 0.875, 0.4688, 0.75, 0.5312, 0.75, 0.5312, 0.875, 0.5, 0.875, 0.5, 0.75, 0.5625, 0.75, 0.5625, 0.875, 0.5312, 0.875, 0.5312, 0.75, 0.5938, 0.75, 0.5938, 0.875, 0.5625, 0.875, 0.5625, 0.75, 0.625, 0.75, 0.625, 0.875, 0.5938, 0.875, 0.5938, 0.75, 0.6562, 0.75, 0.6562, 0.875, 0.625, 0.875, 0.625, 0.75, 0.6875, 0.75, 0.6875, 0.875, 0.6562, 0.875, 0.6562, 0.75, 0.7188, 0.75, 0.7188, 0.875, 0.6875, 0.875, 0.6875, 0.75, 0.75, 0.75, 0.75, 0.875, 0.7188, 0.875, 0.7188, 0.75, 0.7812, 0.75, 0.7812, 0.875, 0.75, 0.875, 0.75, 0.75, 0.8125, 0.75, 0.8125, 0.875, 0.7812, 0.875, 0.7812, 0.75, 0.8438, 0.75, 0.8438, 0.875, 0.8125, 0.875, 0.8125, 0.75, 0.875, 0.75, 0.875, 0.875, 0.8438, 0.875, 0.8438, 0.75, 0.9062, 0.75, 0.9062, 0.875, 0.875, 0.875, 0.875, 0.75, 0.9375, 0.75, 0.9375, 0.875, 0.9062, 0.875, 0.9062, 0.75, 0.9688, 0.75, 0.9688, 0.875, 0.9375, 0.875, 0.9375, 0.75, 1.0, 0.75, 1.0, 0.875, 0.9688, 0.875, 0.9688, 0.75, 1.0, 0.5, 1.0, 0.625, 0.9688, 0.625, 0.9688, 0.5, 0.9688, 0.5, 0.9688, 0.625, 0.9375, 0.625, 0.9375, 0.5, 0.9375, 0.5, 0.9375, 0.625, 0.9062, 0.625, 0.9062, 0.5, 0.9062, 0.5, 0.9062, 0.625, 0.875, 0.625, 0.875, 0.5, 0.875, 0.5, 0.875, 0.625, 0.8438, 0.625, 0.8438, 0.5, 0.8438, 0.5, 0.8438, 0.625, 0.8125, 0.625, 0.8125, 0.5, 0.8125, 0.5, 0.8125, 0.625, 0.7812, 0.625, 0.7812, 0.5, 0.7812, 0.5, 0.7812, 0.625, 0.75, 0.625, 0.75, 0.5, 0.75, 0.5, 0.75, 0.625, 0.7188, 0.625, 0.7188, 0.5, 0.7188, 0.5, 0.7188, 0.625, 0.6875, 0.625, 0.6875, 0.5, 0.6875, 0.5, 0.6875, 0.625, 0.6562, 0.625, 0.6562, 0.5, 0.6562, 0.5, 0.6562, 0.625, 0.625, 0.625, 0.625, 0.5, 0.625, 0.5, 0.625, 0.625, 0.5938, 0.625, 0.5938, 0.5, 0.5938, 0.5, 0.5938, 0.625, 0.5625, 0.625, 0.5625, 0.5, 0.5625, 0.5, 0.5625, 0.625, 0.5312, 0.625, 0.5312, 0.5, 0.5312, 0.5, 0.5312, 0.625, 0.5, 0.625, 0.5, 0.5, 0.5, 0.5, 0.5, 0.625, 0.4688, 0.625, 0.4688, 0.5, 0.4688, 0.5, 0.4688, 0.625, 0.4375, 0.625, 0.4375, 0.5, 0.4375, 0.5, 0.4375, 0.625, 0.4062, 0.625, 0.4062, 0.5, 0.4062, 0.5, 0.4062, 0.625, 0.375, 0.625, 0.375, 0.5, 0.375, 0.5, 0.375, 0.625, 0.3438, 0.625, 0.3438, 0.5, 0.3438, 0.5, 0.3438, 0.625, 0.3125, 0.625, 0.3125, 0.5, 0.3125, 0.5, 0.3125, 0.625, 0.2812, 0.625, 0.2812, 0.5, 0.2812, 0.5, 0.2812, 0.625, 0.25, 0.625, 0.25, 0.5, 0.25, 0.5, 0.25, 0.625, 0.2188, 0.625, 0.2188, 0.5, 0.2188, 0.5, 0.2188, 0.625, 0.1875, 0.625, 0.1875, 0.5, 0.1875, 0.5, 0.1875, 0.625, 0.1562, 0.625, 0.1562, 0.5, 0.1562, 0.5, 0.1562, 0.625, 0.125, 0.625, 0.125, 0.5, 0.125, 0.5, 0.125, 0.625, 0.09375, 0.625, 0.09375, 0.5, 0.09375, 0.5, 0.09375, 0.625, 0.0625, 0.625, 0.0625, 0.5, 0.0625, 0.5, 0.0625, 0.625, 0.03125, 0.625, 0.03125, 0.5, 0.03125, 0.5, 0.03125, 0.625, 0.0, 0.625, 0.0, 0.5, 0.6875, 1.0, 0.7188, 0.875, 0.7188, 1.0, 0.6562, 0.875, 0.6875, 1.0, 0.6562, 1.0, 0.625, 1.0, 0.6562, 0.875, 0.6562, 1.0, 0.5938, 0.875, 0.625, 1.0, 0.5938, 1.0, 0.03125, 0.875, 0.0625, 1.0, 0.03125, 1.0, 0.5625, 1.0, 0.5938, 0.875, 0.5938, 1.0, 0.0, 1.0, 0.03125, 0.875, 0.03125, 1.0, 0.5312, 0.875, 0.5625, 1.0, 0.5312, 1.0, 0.5, 1.0, 0.5312, 0.875, 0.5312, 1.0, 0.4688, 0.875, 0.5, 1.0, 0.4688, 1.0, 0.4375, 1.0, 0.4688, 0.875, 0.4688, 1.0, 0.4062, 0.875, 0.4375, 1.0, 0.4062, 1.0, 0.9688, 0.875, 1.0, 1.0, 0.9688, 1.0, 0.375, 1.0, 0.4062, 0.875, 0.4062, 1.0, 0.9375, 1.0, 0.9688, 0.875, 0.9688, 1.0, 0.3438, 0.875, 0.375, 1.0, 0.3438, 1.0, 0.9062, 0.875, 0.9375, 1.0, 0.9062, 1.0, 0.3125, 1.0, 0.3438, 0.875, 0.3438, 1.0, 0.875, 1.0, 0.9062, 0.875, 0.9062, 1.0, 0.2812, 0.875, 0.3125, 1.0, 0.2812, 1.0, 0.8438, 0.875, 0.875, 1.0, 0.8438, 1.0, 0.25, 1.0, 0.2812, 0.875, 0.2812, 1.0, 0.8125, 1.0, 0.8438, 0.875, 0.8438, 1.0, 0.2188, 0.875, 0.25, 1.0, 0.2188, 1.0, 0.7812, 0.875, 0.8125, 1.0, 0.7812, 1.0, 0.1875, 1.0, 0.2188, 0.875, 0.2188, 1.0, 0.75, 1.0, 0.7812, 0.875, 0.7812, 1.0, 0.1562, 0.875, 0.1875, 1.0, 0.1562, 1.0, 0.7188, 0.875, 0.75, 1.0, 0.7188, 1.0, 0.125, 1.0, 0.1562, 0.875, 0.1562, 1.0, 0.25, 0.37, 0.2716, 0.3585, 0.2907, 0.3482, 0.3091, 0.3384, 0.3282, 0.3282, 0.3498, 0.3167, 0.3498, 0.2913, 0.3498, 0.2698, 0.3498, 0.25, 0.3498, 0.2302, 0.3498, 0.2087, 0.3498, 0.1833, 0.3282, 0.1718, 0.3091, 0.1616, 0.2907, 0.1518, 0.2716, 0.1416, 0.25, 0.13, 0.2284, 0.1415, 0.2093, 0.1518, 0.1909, 0.1616, 0.1718, 0.1718, 0.1502, 0.1833, 0.1503, 0.2087, 0.1502, 0.2302, 0.1503, 0.25, 0.1502, 0.2698, 0.1502, 0.2913, 0.1502, 0.3167, 0.1718, 0.3282, 0.1909, 0.3384, 0.2093, 0.3482, 0.2284, 0.3585, 0.1503, 0.2087, 0.1502, 0.2302, 0.1502, 0.2302, 0.1503, 0.2087, 0.3498, 0.2087, 0.3498, 0.1833, 0.3498, 0.1833, 0.3498, 0.2087, 0.3282, 0.3282, 0.3498, 0.3167, 0.3498, 0.3167, 0.3282, 0.3282, 0.1909, 0.3384, 0.2093, 0.3482, 0.2093, 0.3482, 0.1909, 0.3384, 0.1502, 0.2302, 0.1503, 0.25, 0.1503, 0.25, 0.1502, 0.2302, 0.25, 0.37, 0.2716, 0.3585, 0.2716, 0.3585, 0.25, 0.37, 0.3498, 0.1833, 0.3282, 0.1718, 0.3282, 0.1718, 0.3498, 0.1833, 0.3498, 0.3167, 0.3498, 0.2913, 0.3498, 0.2913, 0.3498, 0.3167, 0.2907, 0.1518, 0.2716, 0.1416, 0.2716, 0.1416, 0.2907, 0.1518, 0.2093, 0.3482, 0.2284, 0.3585, 0.2284, 0.3585, 0.2093, 0.3482, 0.1503, 0.25, 0.1502, 0.2698, 0.1502, 0.2698, 0.1503, 0.25, 0.2716, 0.1416, 0.25, 0.13, 0.25, 0.13, 0.2716, 0.1416, 0.3282, 0.1718, 0.3091, 0.1616, 0.3091, 0.1616, 0.3282, 0.1718, 0.3498, 0.2913, 0.3498, 0.2698, 0.3498, 0.2698, 0.3498, 0.2913, 0.25, 0.13, 0.2284, 0.1415, 0.2284, 0.1415, 0.25, 0.13, 0.2284, 0.3585, 0.25, 0.37, 0.25, 0.37, 0.2284, 0.3585, 0.1502, 0.2698, 0.1502, 0.2913, 0.1502, 0.2913, 0.1502, 0.2698, 0.2284, 0.1415, 0.2093, 0.1518, 0.2093, 0.1518, 0.2284, 0.1415, 0.3091, 0.1616, 0.2907, 0.1518, 0.2907, 0.1518, 0.3091, 0.1616, 0.3498, 0.2698, 0.3498, 0.25, 0.3498, 0.25, 0.3498, 0.2698, 0.2093, 0.1518, 0.1909, 0.1616, 0.1909, 0.1616, 0.2093, 0.1518, 0.2716, 0.3585, 0.2907, 0.3482, 0.2907, 0.3482, 0.2716, 0.3585, 0.1909, 0.1616, 0.1718, 0.1718, 0.1718, 0.1718, 0.1909, 0.1616, 0.1502, 0.2913, 0.1502, 0.3167, 0.1502, 0.3167, 0.1502, 0.2913, 0.1718, 0.1718, 0.1502, 0.1833, 0.1502, 0.1833, 0.1718, 0.1718, 0.3498, 0.25, 0.3498, 0.2302, 0.3498, 0.2302, 0.3498, 0.25, 0.2907, 0.3482, 0.3091, 0.3384, 0.3091, 0.3384, 0.2907, 0.3482, 0.1502, 0.3167, 0.1718, 0.3282, 0.1718, 0.3282, 0.1502, 0.3167, 0.1502, 0.1833, 0.1503, 0.2087, 0.1503, 0.2087, 0.1502, 0.1833, 0.3498, 0.2302, 0.3498, 0.2087, 0.3498, 0.2087, 0.3498, 0.2302, 0.3091, 0.3384, 0.3282, 0.3282, 0.3282, 0.3282, 0.3091, 0.3384, 0.1718, 0.3282, 0.1909, 0.3384, 0.1909, 0.3384, 0.1718, 0.3282, 0.09375, 0.875, 0.09375, 1.0, 0.0625, 1.0, 0.09375, 0.875, 0.125, 1.0, 0.09375, 1.0])
me_cylinder.materials.append(mat_gold)
me_cylinder.materials.append(mat_balck)
me_cylinder.materials.append(mat_white)
me_cylinder.update()

# ---- objects
ob_light = bpy.data.objects.new('Light', light_light)
ob_camera = bpy.data.objects.new('Camera', cam_camera)
ob_cylinder = bpy.data.objects.new('Cylinder', me_cylinder)

# ---- transforms, parenting, visibility, modifiers, constraints
ob_light.location = (-7.322, -6.634, 6.107)
ob_light.rotation_euler = (0.6503, 0.05522, 1.866)
ob_light.scale = (3.763, 3.763, 3.763)
ob_light.lock_rotations_4d = False
ob_light.empty_display_type = 'ARROWS'
ob_light.color = (0.0, 0.0, 0.0, 0.0)
ob_light.lineart.crease_threshold = 0.0
ob_camera.location = (7.359, -6.926, 4.958)
ob_camera.rotation_euler = (1.109, 0.0, 0.8149)
ob_camera.lock_rotations_4d = False
ob_camera.empty_display_type = 'ARROWS'
ob_camera.color = (0.0, 0.0, 0.0, 0.0)
ob_camera.display_type = 'WIRE'
ob_camera.lineart.crease_threshold = 0.0
ob_cylinder.location = (0.0, 0.0, 0.0)
ob_cylinder.rotation_euler = (1.571, 0.0, 0.0)
ob_cylinder.scale = (5.0, 5.0, 0.5)

# ---- collection membership
col_collection.objects.link(ob_light)
col_collection.objects.link(ob_camera)
col_collection.objects.link(ob_cylinder)

# ---- scene / render settings (as saved in the file)
scene.camera = ob_camera
scene.frame_start = 1; scene.frame_end = 250; scene.frame_set(1)
scene.render.engine = 'BLENDER_EEVEE_NEXT'
bpy.context.view_layer.update()
